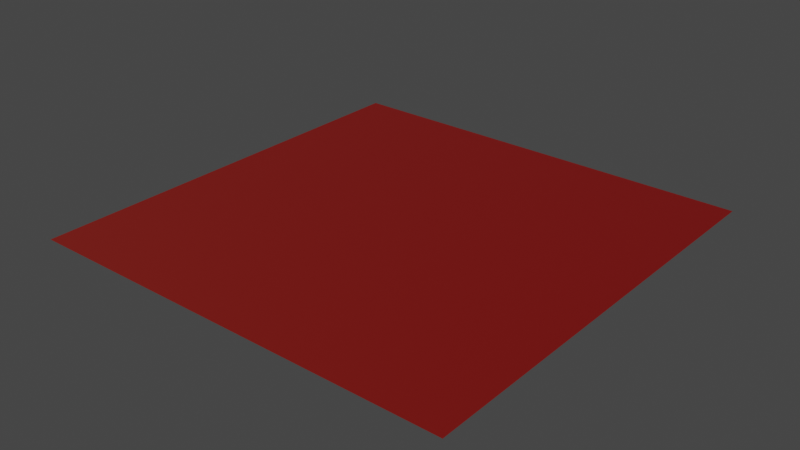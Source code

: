 # Source: rug.blend  (saved by Blender 2.91.10; exported with 4.5.12 LTS)
import bpy
from mathutils import Matrix  # noqa: F401  (used for matrix-valued properties, if any)

bpy.ops.wm.read_factory_settings(use_empty=True)
scene = bpy.context.scene
scene.name = 'Scene'

# ---- collections
col_collection = bpy.data.collections.new('Collection'); scene.collection.children.link(col_collection)

# ---- materials (node trees are filled in below, after node groups)
mat_material_001 = bpy.data.materials.new('Material.001')
mat_material_001.use_transparent_shadow = False

# ---- material node trees
mat_material_001.use_nodes = True; mat_material_001.node_tree.nodes.clear()
_N = mat_material_001.node_tree.nodes; _L = mat_material_001.node_tree.links
n0 = _N.new('ShaderNodeBsdfPrincipled'); n0.name = 'Principled BSDF'; n0.location = (10, 300)
n0.distribution = 'GGX'
n0.subsurface_method = 'BURLEY'
n0.inputs[0].default_value = (0.1626, 0.007803, 0.01527, 1.0)
n0.inputs[3].default_value = 1.45
n0.inputs[27].default_value = (0.0, 0.0, 0.0, 1.0)
n0.inputs[28].default_value = 1.0
n1 = _N.new('ShaderNodeOutputMaterial'); n1.name = 'Material Output'; n1.location = (300, 300)
_L.new(n0.outputs[0], n1.inputs[0])
n1.is_active_output = True

# ---- world
world_world = bpy.data.worlds.new('World'); scene.world = world_world
world_world.use_nodes = True; world_world.node_tree.nodes.clear()
_N = world_world.node_tree.nodes; _L = world_world.node_tree.links
n0 = _N.new('ShaderNodeOutputWorld'); n0.name = 'World Output'; n0.location = (300, 300)
n1 = _N.new('ShaderNodeBackground'); n1.name = 'Background'; n1.location = (10, 300)
n1.inputs[0].default_value = (0.05088, 0.05088, 0.05088, 1.0)
_L.new(n1.outputs[0], n0.inputs[0])
n0.is_active_output = True
world_world.color = (0.05088, 0.05088, 0.05088)
world_world.use_sun_shadow = False
world_world.sun_shadow_jitter_overblur = 0.0

# ---- lights
light_sun = bpy.data.lights.new('Sun', 'SUN')
light_sun.color = (1.0, 0.3747, 0.1935)
light_sun.specular_factor = 0.7401
light_sun.transmission_factor = 0.0
light_sun.energy = 3.0
light_sun.shadow_soft_size = 0.125

# ---- meshes
me_plane = bpy.data.meshes.new('Plane')
me_plane.from_pydata([(-1.996, -1.996, 0.0), (1.996, -1.996, 0.0), (-1.996, 1.996, 0.0), (1.996, 1.996, 0.0), (-1.597, -1.996, 0.0), (-1.197, -1.996, 0.0), (-0.7983, -1.996, 0.0), (-0.3991, -1.996, 0.0), (5.96e-08, -1.996, 0.0), (0.3991, -1.996, 0.0), (0.7983, -1.996, 0.0), (1.197, -1.996, 0.0), (1.597, -1.996, 0.0), (1.597, 1.996, 0.0), (1.197, 1.996, 0.0), (0.7983, 1.996, 0.0), (0.3991, 1.996, 0.0), (-5.96e-08, 1.996, 0.0), (-0.3991, 1.996, 0.0), (-0.7983, 1.996, 0.0), (-1.197, 1.996, 0.0), (-1.597, 1.996, 0.0)], [], [(12, 1, 3, 13), (0, 4, 21, 2), (4, 5, 20, 21), (5, 6, 19, 20), (6, 7, 18, 19), (7, 8, 17, 18), (8, 9, 16, 17), (9, 10, 15, 16), (10, 11, 14, 15), (11, 12, 13, 14)])
_uv = me_plane.uv_layers.new(name='UVMap')
_uv.uv.foreach_set('vector', [0.9, 0.0, 1.0, 0.0, 1.0, 1.0, 0.9, 1.0, 0.0, 0.0, 0.1, 0.0, 0.1, 1.0, 0.0, 1.0, 0.1, 0.0, 0.2, 0.0, 0.2, 1.0, 0.1, 1.0, 0.2, 0.0, 0.3, 0.0, 0.3, 1.0, 0.2, 1.0, 0.3, 0.0, 0.4, 0.0, 0.4, 1.0, 0.3, 1.0, 0.4, 0.0, 0.5, 0.0, 0.5, 1.0, 0.4, 1.0, 0.5, 0.0, 0.6, 0.0, 0.6, 1.0, 0.5, 1.0, 0.6, 0.0, 0.7, 0.0, 0.7, 1.0, 0.6, 1.0, 0.7, 0.0, 0.8, 0.0, 0.8, 1.0, 0.7, 1.0, 0.8, 0.0, 0.9, 0.0, 0.9, 1.0, 0.8, 1.0])
me_plane.materials.append(mat_material_001)
me_plane.use_remesh_fix_poles = True
me_plane.use_remesh_preserve_attributes = False
me_plane.use_mirror_vertex_groups = False
me_plane.update()

# ---- objects
ob_rug = bpy.data.objects.new('Rug', me_plane)
ob_sun = bpy.data.objects.new('Sun', light_sun)

# ---- transforms, parenting, visibility, modifiers, constraints
ob_rug.location = (0.0, 0.0, 0.0)
ob_rug.lineart.crease_threshold = 0.0
_m = ob_rug.modifiers.new('ParticleSettings', 'PARTICLE_SYSTEM')
ob_sun.location = (0.0, 0.0, 2.083)
ob_sun.rotation_euler = (0.2374, -0.6315, -0.07786)
ob_sun.lineart.crease_threshold = 0.0

# ---- collection membership
col_collection.objects.link(ob_rug)
col_collection.objects.link(ob_sun)

# ---- scene / render settings (as saved in the file)
scene.frame_start = 1; scene.frame_end = 250; scene.frame_set(1)
scene.render.engine = 'BLENDER_EEVEE_NEXT'
scene.cycles.use_denoising = False
scene.cycles.samples = 128
scene.cycles.sampling_pattern = 'TABULATED_SOBOL'
scene.cycles.use_adaptive_sampling = False
scene.cycles.use_light_tree = False
scene.view_settings.view_transform = 'Filmic'
bpy.context.view_layer.update()

# ---- added for rendering (the .blend has no active camera): camera
cam_auto = bpy.data.cameras.new('AutoCamera')
cam_auto.lens = 50.0
cam_auto.sensor_width = 36.0
cam_auto.clip_end = 1000.0
ob_auto_camera = bpy.data.objects.new('AutoCamera', cam_auto)
scene.collection.objects.link(ob_auto_camera)
ob_auto_camera.location = (5.22264, -6.26717, 4.17811)
ob_auto_camera.rotation_euler = (1.09748, -7.21219e-08, 0.694738)
scene.camera = ob_auto_camera
bpy.context.view_layer.update()
